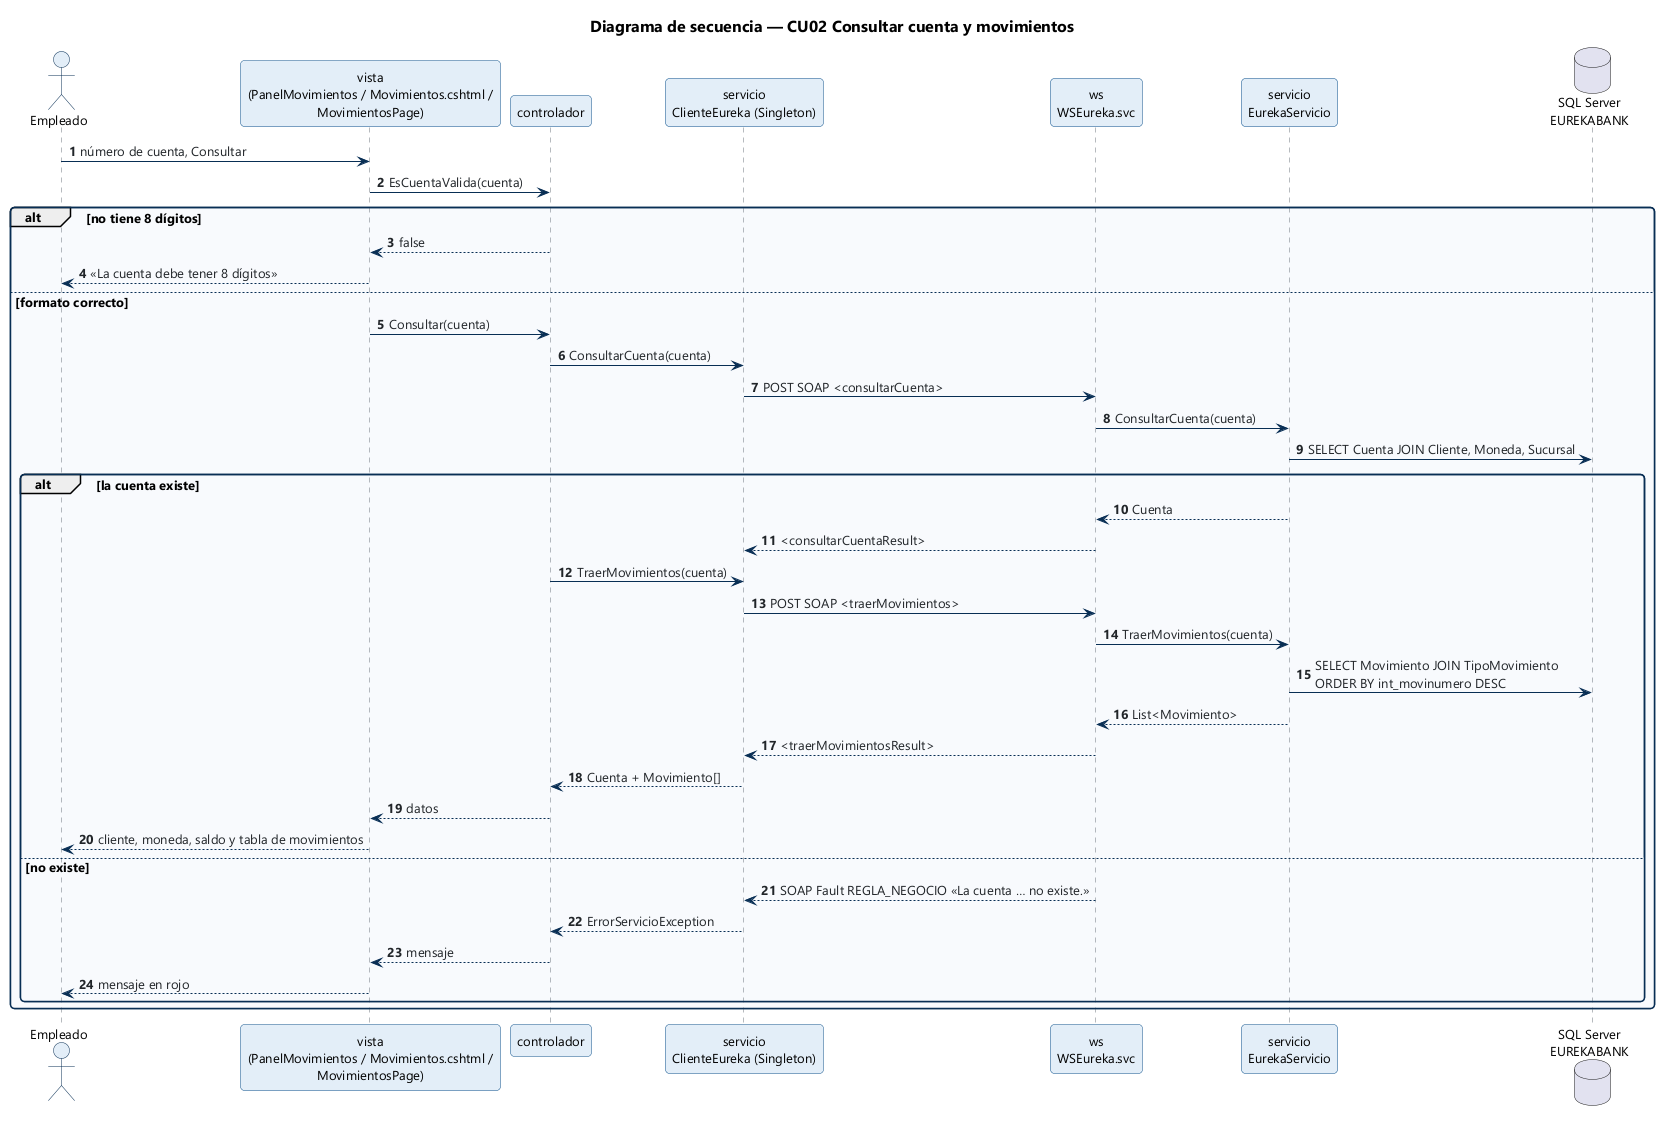

The diagram above was rendered by PlantUML. Its source (embedded in the PNG):
@startuml DS_Consultar_Movimientos
!include ../_estilo.iuml
title Diagrama de secuencia — CU02 Consultar cuenta y movimientos
autonumber

actor Empleado
participant "vista\n(PanelMovimientos / Movimientos.cshtml /\nMovimientosPage)" as Vista
participant "controlador" as Ctrl
participant "servicio\nClienteEureka (Singleton)" as Proxy
participant "ws\nWSEureka.svc" as WS
participant "servicio\nEurekaServicio" as Neg
database "SQL Server\nEUREKABANK" as SQL

Empleado -> Vista : número de cuenta, Consultar
Vista -> Ctrl : EsCuentaValida(cuenta)
alt no tiene 8 dígitos
  Ctrl --> Vista : false
  Vista --> Empleado : «La cuenta debe tener 8 dígitos»
else formato correcto
  Vista -> Ctrl : Consultar(cuenta)
  Ctrl -> Proxy : ConsultarCuenta(cuenta)
  Proxy -> WS : POST SOAP <consultarCuenta>
  WS -> Neg : ConsultarCuenta(cuenta)
  Neg -> SQL : SELECT Cuenta JOIN Cliente, Moneda, Sucursal
  alt la cuenta existe
    Neg --> WS : Cuenta
    WS --> Proxy : <consultarCuentaResult>
    Ctrl -> Proxy : TraerMovimientos(cuenta)
    Proxy -> WS : POST SOAP <traerMovimientos>
    WS -> Neg : TraerMovimientos(cuenta)
    Neg -> SQL : SELECT Movimiento JOIN TipoMovimiento\nORDER BY int_movinumero DESC
    Neg --> WS : List<Movimiento>
    WS --> Proxy : <traerMovimientosResult>
    Proxy --> Ctrl : Cuenta + Movimiento[]
    Ctrl --> Vista : datos
    Vista --> Empleado : cliente, moneda, saldo y tabla de movimientos
  else no existe
    WS --> Proxy : SOAP Fault REGLA_NEGOCIO «La cuenta … no existe.»
    Proxy --> Ctrl : ErrorServicioException
    Ctrl --> Vista : mensaje
    Vista --> Empleado : mensaje en rojo
  end
end
@enduml